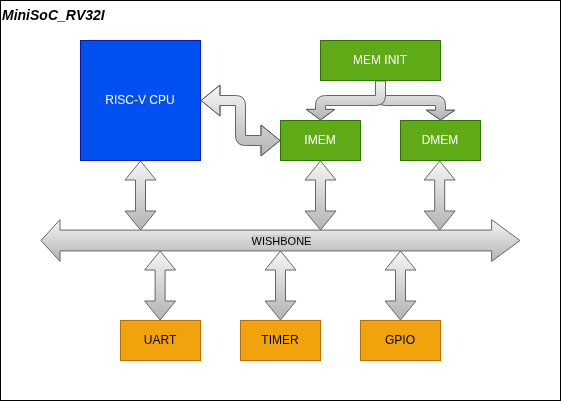

The diagram above was exported from draw.io. Its source (the exported page's mxGraphModel, read from the mxfile embedded in the PNG):
<mxGraphModel dx="1046" dy="795" grid="1" gridSize="10" guides="1" tooltips="1" connect="1" arrows="1" fold="1" page="1" pageScale="1" pageWidth="850" pageHeight="1100" math="0" shadow="0">
  <root>
    <mxCell id="0" />
    <mxCell id="1" parent="0" />
    <mxCell id="25" value="MiniSoC_RV32I" style="rounded=0;whiteSpace=wrap;html=1;align=left;verticalAlign=top;fontStyle=3;fontSize=14;" parent="1" vertex="1">
      <mxGeometry x="80" y="160" width="560" height="400" as="geometry" />
    </mxCell>
    <mxCell id="3" value="RISC-V CPU" style="rounded=0;whiteSpace=wrap;html=1;fillStyle=solid;fillColor=#0050ef;fontColor=#ffffff;strokeColor=#001DBC;" parent="1" vertex="1">
      <mxGeometry x="160" y="200" width="120" height="120" as="geometry" />
    </mxCell>
    <mxCell id="4" value="" style="shape=flexArrow;endArrow=classic;startArrow=classic;html=1;width=20.8;endSize=9.136;fillColor=#f5f5f5;gradientColor=#b3b3b3;strokeColor=#666666;" parent="1" edge="1">
      <mxGeometry width="100" height="100" relative="1" as="geometry">
        <mxPoint x="120" y="400" as="sourcePoint" />
        <mxPoint x="600" y="400" as="targetPoint" />
      </mxGeometry>
    </mxCell>
    <mxCell id="24" value="WISHBONE" style="edgeLabel;html=1;align=center;verticalAlign=middle;resizable=0;points=[];labelBackgroundColor=#CCCCCC;" parent="4" vertex="1" connectable="0">
      <mxGeometry x="-0.0067" y="2" relative="1" as="geometry">
        <mxPoint x="2" y="2" as="offset" />
      </mxGeometry>
    </mxCell>
    <mxCell id="9" value="IMEM" style="rounded=0;whiteSpace=wrap;html=1;fillColor=#60a917;fontColor=#ffffff;strokeColor=#2D7600;" parent="1" vertex="1">
      <mxGeometry x="360" y="280" width="80" height="40" as="geometry" />
    </mxCell>
    <mxCell id="10" value="DMEM" style="rounded=0;whiteSpace=wrap;html=1;fillColor=#60a917;fontColor=#ffffff;strokeColor=#2D7600;" parent="1" vertex="1">
      <mxGeometry x="480" y="280" width="80" height="40" as="geometry" />
    </mxCell>
    <mxCell id="30" style="edgeStyle=orthogonalEdgeStyle;html=1;exitX=0.5;exitY=1;exitDx=0;exitDy=0;entryX=0.5;entryY=0;entryDx=0;entryDy=0;shape=flexArrow;strokeWidth=1;fillColor=#f5f5f5;gradientColor=#b3b3b3;strokeColor=#666666;endWidth=17.6;endSize=2.936;" parent="1" source="11" target="10" edge="1">
      <mxGeometry relative="1" as="geometry" />
    </mxCell>
    <mxCell id="31" style="edgeStyle=orthogonalEdgeStyle;html=1;exitX=0.5;exitY=1;exitDx=0;exitDy=0;entryX=0.5;entryY=0;entryDx=0;entryDy=0;shape=flexArrow;fillColor=#f5f5f5;gradientColor=#b3b3b3;strokeColor=#666666;endWidth=17.6;endSize=3.2;" parent="1" source="11" target="9" edge="1">
      <mxGeometry relative="1" as="geometry" />
    </mxCell>
    <mxCell id="11" value="MEM INIT" style="rounded=0;whiteSpace=wrap;html=1;fillColor=#60a917;fontColor=#ffffff;strokeColor=#2D7600;" parent="1" vertex="1">
      <mxGeometry x="400" y="200" width="120" height="40" as="geometry" />
    </mxCell>
    <mxCell id="12" value="UART" style="rounded=0;whiteSpace=wrap;html=1;fillColor=#f0a30a;fontColor=#000000;strokeColor=#BD7000;" parent="1" vertex="1">
      <mxGeometry x="200" y="480" width="80" height="40" as="geometry" />
    </mxCell>
    <mxCell id="13" value="TIMER" style="rounded=0;whiteSpace=wrap;html=1;fillColor=#f0a30a;fontColor=#000000;strokeColor=#BD7000;" parent="1" vertex="1">
      <mxGeometry x="320" y="480" width="80" height="40" as="geometry" />
    </mxCell>
    <mxCell id="14" value="GPIO" style="rounded=0;whiteSpace=wrap;html=1;fillColor=#f0a30a;fontColor=#000000;strokeColor=#BD7000;" parent="1" vertex="1">
      <mxGeometry x="440" y="480" width="80" height="40" as="geometry" />
    </mxCell>
    <mxCell id="15" value="" style="shape=flexArrow;endArrow=classic;startArrow=classic;html=1;fillColor=#f5f5f5;gradientColor=#b3b3b3;strokeColor=#666666;entryX=0.5;entryY=1;entryDx=0;entryDy=0;" parent="1" target="3" edge="1">
      <mxGeometry width="100" height="100" relative="1" as="geometry">
        <mxPoint x="220" y="390" as="sourcePoint" />
        <mxPoint x="240" y="350" as="targetPoint" />
      </mxGeometry>
    </mxCell>
    <mxCell id="16" value="" style="shape=flexArrow;endArrow=classic;startArrow=classic;html=1;fillColor=#f5f5f5;gradientColor=#b3b3b3;strokeColor=#666666;entryX=0.5;entryY=1;entryDx=0;entryDy=0;" parent="1" edge="1">
      <mxGeometry width="100" height="100" relative="1" as="geometry">
        <mxPoint x="400" y="390" as="sourcePoint" />
        <mxPoint x="400" y="320" as="targetPoint" />
      </mxGeometry>
    </mxCell>
    <mxCell id="17" value="" style="shape=flexArrow;endArrow=classic;startArrow=classic;html=1;fillColor=#f5f5f5;gradientColor=#b3b3b3;strokeColor=#666666;entryX=0.5;entryY=1;entryDx=0;entryDy=0;" parent="1" edge="1">
      <mxGeometry width="100" height="100" relative="1" as="geometry">
        <mxPoint x="519.2" y="390" as="sourcePoint" />
        <mxPoint x="519.2" y="320" as="targetPoint" />
      </mxGeometry>
    </mxCell>
    <mxCell id="18" value="" style="shape=flexArrow;endArrow=classic;startArrow=classic;html=1;fillColor=#f5f5f5;gradientColor=#b3b3b3;strokeColor=#666666;entryX=0.5;entryY=1;entryDx=0;entryDy=0;" parent="1" edge="1">
      <mxGeometry width="100" height="100" relative="1" as="geometry">
        <mxPoint x="239.6" y="480" as="sourcePoint" />
        <mxPoint x="239.6" y="410" as="targetPoint" />
      </mxGeometry>
    </mxCell>
    <mxCell id="19" value="" style="shape=flexArrow;endArrow=classic;startArrow=classic;html=1;fillColor=#f5f5f5;gradientColor=#b3b3b3;strokeColor=#666666;entryX=0.5;entryY=1;entryDx=0;entryDy=0;" parent="1" edge="1">
      <mxGeometry width="100" height="100" relative="1" as="geometry">
        <mxPoint x="360" y="480" as="sourcePoint" />
        <mxPoint x="360" y="410" as="targetPoint" />
      </mxGeometry>
    </mxCell>
    <mxCell id="20" value="" style="shape=flexArrow;endArrow=classic;startArrow=classic;html=1;fillColor=#f5f5f5;gradientColor=#b3b3b3;strokeColor=#666666;entryX=0.5;entryY=1;entryDx=0;entryDy=0;" parent="1" edge="1">
      <mxGeometry width="100" height="100" relative="1" as="geometry">
        <mxPoint x="480" y="480" as="sourcePoint" />
        <mxPoint x="480" y="410" as="targetPoint" />
      </mxGeometry>
    </mxCell>
    <mxCell id="jfHmBamldqAY5xZ2jK5z-31" value="" style="shape=flexArrow;endArrow=classic;startArrow=classic;html=1;fillColor=#f5f5f5;gradientColor=#b3b3b3;strokeColor=#666666;entryX=0;entryY=0.5;entryDx=0;entryDy=0;exitX=1;exitY=0.5;exitDx=0;exitDy=0;edgeStyle=orthogonalEdgeStyle;" edge="1" parent="1" source="3" target="9">
      <mxGeometry width="100" height="100" relative="1" as="geometry">
        <mxPoint x="320" y="240" as="sourcePoint" />
        <mxPoint x="320" y="310" as="targetPoint" />
      </mxGeometry>
    </mxCell>
  </root>
</mxGraphModel>